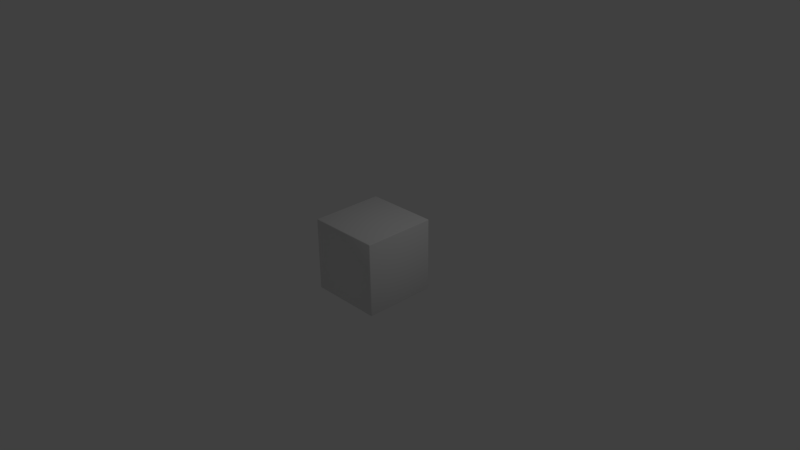 # Source: part_hull_cube.blend  (saved by Blender 2.77.0; exported with 4.5.12 LTS)
import bpy
from mathutils import Matrix  # noqa: F401  (used for matrix-valued properties, if any)

bpy.ops.wm.read_factory_settings(use_empty=True)
scene = bpy.context.scene
scene.name = 'Scene'

# ---- collections
col_collection_1 = bpy.data.collections.new('Collection 1'); scene.collection.children.link(col_collection_1)

# ---- world
world_world = bpy.data.worlds.new('World'); scene.world = world_world
world_world.color = (0.05088, 0.05088, 0.05088)
world_world.use_sun_shadow = False
world_world.sun_shadow_jitter_overblur = 0.0
world_world.cycles.sampling_method = 'NONE'
world_world.cycles.sample_map_resolution = 256

# ---- cameras
cam_camera = bpy.data.cameras.new('Camera')
cam_camera.clip_end = 100.0
cam_camera.lens = 35.0
cam_camera.sensor_width = 32.0
cam_camera.sensor_height = 18.0
cam_camera.ortho_scale = 7.314
cam_camera.dof.focus_distance = 0.0
cam_camera.dof.aperture_fstop = 128.0

# ---- lights
light_lamp = bpy.data.lights.new('Lamp', 'POINT')
light_lamp.transmission_factor = 0.0
light_lamp.cutoff_distance = 30.0
light_lamp.energy = 100.0
light_lamp.shadow_buffer_clip_start = 1.001
light_lamp.shadow_soft_size = 0.1
light_lamp.shadow_maximum_resolution = 0.006
light_lamp.use_absolute_resolution = True
light_lamp.cycles.use_multiple_importance_sampling = False

# ---- meshes
me_cube = bpy.data.meshes.new('Cube')
me_cube.from_pydata([(-0.5, -0.5, -0.5), (-0.5, -0.5, 0.5), (-0.5, 0.5, -0.5), (-0.5, 0.5, 0.5), (0.5, -0.5, -0.5), (0.5, -0.5, 0.5), (0.5, 0.5, -0.5), (0.5, 0.5, 0.5)], [], [(1, 3, 2, 0), (3, 7, 6, 2), (7, 5, 4, 6), (5, 1, 0, 4), (0, 2, 6, 4), (5, 7, 3, 1)])
me_cube.polygons.foreach_set('use_smooth', [True] * 6)
_uv = me_cube.uv_layers.new(name='UVMap')
_uv.uv.foreach_set('vector', [0.01885, 0.9812, 0.9812, 0.9812, 0.9812, 0.01885, 0.01885, 0.01885, 0.01885, 0.9812, 0.9812, 0.9812, 0.9812, 0.01885, 0.01885, 0.01885, 0.9812, 0.9812, 0.01885, 0.9812, 0.01885, 0.01885, 0.9812, 0.01885, 0.9812, 0.9812, 0.01885, 0.9812, 0.01885, 0.01885, 0.9812, 0.01885, 0.01885, 0.01885, 0.01885, 0.9812, 0.9812, 0.9812, 0.9812, 0.01885, 0.9812, 0.01885, 0.9812, 0.9812, 0.01885, 0.9812, 0.01885, 0.01885])
me_cube.use_remesh_preserve_volume = False
me_cube.use_remesh_preserve_attributes = False
me_cube.use_mirror_vertex_groups = False
me_cube.update()

# ---- objects
ob_cube = bpy.data.objects.new('Cube', me_cube)
ob_lamp = bpy.data.objects.new('Lamp', light_lamp)
ob_camera = bpy.data.objects.new('Camera', cam_camera)

# ---- transforms, parenting, visibility, modifiers, constraints
ob_cube.location = (0.0, 0.0, 0.0)
ob_cube.lineart.crease_threshold = 0.0
_m = ob_cube.modifiers.new('Bevel', 'BEVEL')
_m.width = 0.01
_m.width_pct = 0.01
_m.segments = 2
_m.limit_method = 'NONE'
_m.profile = 0.38
_m.spread = 0.0
ob_lamp.location = (4.076, 1.005, 5.904)
ob_lamp.rotation_euler = (0.6503, 0.05522, 1.866)
ob_lamp.lock_rotations_4d = False
ob_lamp.empty_display_type = 'ARROWS'
ob_lamp.color = (0.0, 0.0, 0.0, 0.0)
ob_lamp.lineart.crease_threshold = 0.0
ob_camera.location = (7.481, -6.508, 5.344)
ob_camera.rotation_euler = (1.109, 0.01082, 0.8149)
ob_camera.lock_rotations_4d = False
ob_camera.empty_display_type = 'ARROWS'
ob_camera.color = (0.0, 0.0, 0.0, 0.0)
ob_camera.display_type = 'WIRE'
ob_camera.lineart.crease_threshold = 0.0

# ---- collection membership
col_collection_1.objects.link(ob_cube)
col_collection_1.objects.link(ob_lamp)
col_collection_1.objects.link(ob_camera)

# ---- scene / render settings (as saved in the file)
scene.camera = ob_camera
scene.frame_start = 1; scene.frame_end = 250; scene.frame_set(1)
scene.render.engine = 'BLENDER_EEVEE_NEXT'
scene.render.resolution_percentage = 50
scene.render.dither_intensity = 0.0
scene.cycles.use_denoising = False
scene.cycles.samples = 10
scene.cycles.sampling_pattern = 'TABULATED_SOBOL'
scene.cycles.light_sampling_threshold = 0.0
scene.cycles.use_adaptive_sampling = False
scene.cycles.use_light_tree = False
scene.cycles.blur_glossy = 0.0
scene.cycles.pixel_filter_type = 'GAUSSIAN'
scene.cycles.sample_clamp_indirect = 0.0
scene.view_settings.view_transform = 'Standard'
bpy.context.view_layer.update()
